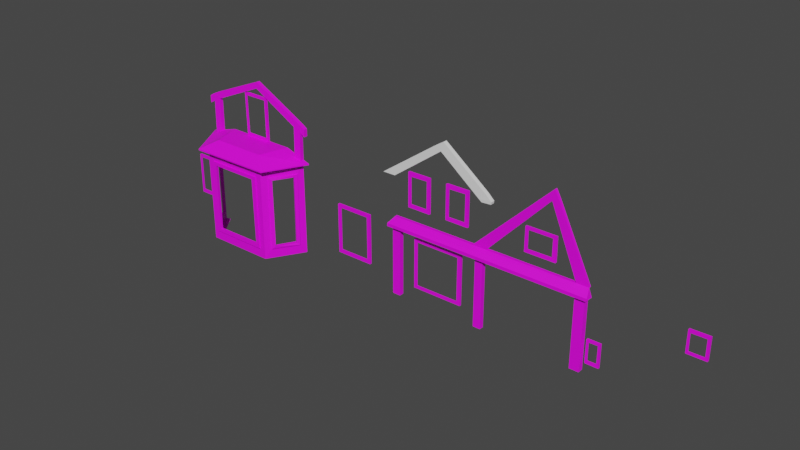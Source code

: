 # Source: Background1.blend  (saved by Blender 2.92.15; exported with 4.5.12 LTS)
import bpy
from mathutils import Matrix  # noqa: F401  (used for matrix-valued properties, if any)

bpy.ops.wm.read_factory_settings(use_empty=True)
scene = bpy.context.scene
scene.name = 'Scene'

# ---- collections
col_collection = bpy.data.collections.new('Collection'); scene.collection.children.link(col_collection)

# ---- images (referenced by path relative to the original .blend; pixels are not part of the script)
import os
ASSET_DIR = os.environ.get("B2B_ASSET_DIR", "")  # directory of the original .blend (textures are referenced by path, not embedded)
HERE = os.path.dirname(os.path.abspath(__file__))  # packed textures are extracted next to this script under _unpacked/

def load_image(name, relpath, width, height, colorspace="sRGB"):
    """Load a texture the original file referenced (path relative to the .blend, or extracted next to this script)."""
    p = next((c for c in (os.path.join(HERE, relpath), os.path.join(ASSET_DIR, relpath)) if relpath and os.path.exists(c)), "")
    if p:
        img = bpy.data.images.load(p, check_existing=True)
        img.name = name
    else:  # same state as the original file: an image datablock whose file is absent (Cycles renders it pink)
        img = bpy.data.images.new(name, width, height)
        img.source = "FILE"
        img.filepath = "//" + (relpath or name)
    img.colorspace_settings.name = colorspace
    return img
img_uv_tilepiece1_d_png_004 = load_image('Uv_TilePiece1_D.png.004', 'Uv_TilePiece1_D.png', 1024, 1024, 'sRGB')
img_uv_window_d_png = load_image('Uv_Window_D.png', 'Uv_Window_D.png', 1024, 1024, 'sRGB')
img_uv_tilepiece2_d_png = load_image('Uv_TilePiece2_D.png', 'Uv_TilePiece2_D.png', 1024, 1024, 'sRGB')

# ---- materials (node trees are filled in below, after node groups)
mat_material_004 = bpy.data.materials.new('Material.004')
mat_material_004.use_transparent_shadow = False
mat_windows = bpy.data.materials.new('Windows')
mat_windows.use_transparent_shadow = False
mat_material = bpy.data.materials.new('Material')
mat_material.use_transparent_shadow = False

# ---- material node trees
mat_material_004.use_nodes = True; mat_material_004.node_tree.nodes.clear()
_N = mat_material_004.node_tree.nodes; _L = mat_material_004.node_tree.links
n0 = _N.new('ShaderNodeBsdfPrincipled'); n0.name = 'Principled BSDF'; n0.location = (10, 300)
n0.distribution = 'GGX'
n0.subsurface_method = 'BURLEY'
n0.inputs[3].default_value = 1.45
n0.inputs[27].default_value = (0.0, 0.0, 0.0, 1.0)
n0.inputs[28].default_value = 1.0
n1 = _N.new('ShaderNodeOutputMaterial'); n1.name = 'Material Output'; n1.location = (300, 300)
n2 = _N.new('ShaderNodeTexImage'); n2.name = 'Image Texture'; n2.location = (-385, 266)
n2.image = img_uv_tilepiece1_d_png_004
n2.interpolation = 'Smart'
_L.new(n0.outputs[0], n1.inputs[0])
_L.new(n2.outputs[0], n0.inputs[0])
n1.is_active_output = True
mat_windows.use_nodes = True; mat_windows.node_tree.nodes.clear()
_N = mat_windows.node_tree.nodes; _L = mat_windows.node_tree.links
n0 = _N.new('ShaderNodeBsdfPrincipled'); n0.name = 'Principled BSDF'; n0.location = (49, 300)
n0.distribution = 'GGX'
n0.subsurface_method = 'BURLEY'
n0.inputs[3].default_value = 1.45
n0.inputs[27].default_value = (0.0, 0.0, 0.0, 1.0)
n0.inputs[28].default_value = 1.0
n1 = _N.new('ShaderNodeOutputMaterial'); n1.name = 'Material Output'; n1.location = (339, 300)
n2 = _N.new('ShaderNodeTexImage'); n2.name = 'Image Texture'; n2.location = (-287, 229)
n2.image = img_uv_window_d_png
_L.new(n0.outputs[0], n1.inputs[0])
_L.new(n2.outputs[0], n0.inputs[0])
n1.is_active_output = True
mat_material.use_nodes = True; mat_material.node_tree.nodes.clear()
_N = mat_material.node_tree.nodes; _L = mat_material.node_tree.links
n0 = _N.new('ShaderNodeBsdfPrincipled'); n0.name = 'Principled BSDF'; n0.location = (10, 300)
n0.distribution = 'GGX'
n0.subsurface_method = 'BURLEY'
n0.inputs[3].default_value = 1.45
n0.inputs[27].default_value = (0.0, 0.0, 0.0, 1.0)
n0.inputs[28].default_value = 1.0
n1 = _N.new('ShaderNodeOutputMaterial'); n1.name = 'Material Output'; n1.location = (300, 300)
n2 = _N.new('ShaderNodeTexImage'); n2.name = 'Image Texture'; n2.location = (-373, 241)
n2.image = img_uv_tilepiece2_d_png
_L.new(n0.outputs[0], n1.inputs[0])
_L.new(n2.outputs[0], n0.inputs[0])
n1.is_active_output = True

# ---- world
world_world = bpy.data.worlds.new('World'); scene.world = world_world
world_world.use_nodes = True; world_world.node_tree.nodes.clear()
_N = world_world.node_tree.nodes; _L = world_world.node_tree.links
n0 = _N.new('ShaderNodeOutputWorld'); n0.name = 'World Output'; n0.location = (300, 300)
n1 = _N.new('ShaderNodeBackground'); n1.name = 'Background'; n1.location = (10, 300)
n1.inputs[0].default_value = (0.05088, 0.05088, 0.05088, 1.0)
_L.new(n1.outputs[0], n0.inputs[0])
n0.is_active_output = True
world_world.color = (0.05088, 0.05088, 0.05088)
world_world.use_sun_shadow = False
world_world.sun_shadow_jitter_overblur = 0.0

# ---- meshes
me_cube_001 = bpy.data.meshes.new('Cube.001')
me_cube_001.from_pydata([(1.0, -1.0, -1.0), (1.0, -1.0, 1.0), (0.8653, 0.3855, -0.9987), (1.393, 10.49, -0.9613), (1.603, 10.81, -1.001), (1.597, 10.81, 0.9988), (1.518, 8.937, 0.7854), (1.516, 8.88, -0.7932), (1.111, 0.9332, -0.7888), (1.113, 1.073, 0.7887), (1.122, 2.232, 0.7334), (1.125, 2.232, -0.7303), (1.402, 8.286, -0.738), (1.416, 8.326, 0.7334), (1.543, 8.743, 0.7858), (1.136, 0.8789, 0.7892), (1.541, 8.685, -0.7927), (1.134, 0.7387, -0.7883), (1.195, 1.694, 0.7314), (1.198, 1.694, -0.7324), (1.479, 7.748, -0.74), (1.493, 7.787, 0.7314), (-1.0, -1.0, -1.0), (-1.0, -1.0, 1.0), (-0.8653, 0.3855, -0.9987), (-1.469, 10.49, -0.9613), (-1.678, 10.81, -1.001), (-1.672, 10.81, 0.9988), (-1.566, 8.937, 0.7854), (-1.571, 8.88, -0.7932), (-1.111, 0.9332, -0.7888), (-1.113, 1.073, 0.7887), (-1.122, 2.232, 0.7334), (-1.125, 2.232, -0.7303), (-1.448, 8.286, -0.738), (-1.455, 8.326, 0.7334), (-1.59, 8.743, 0.7858), (-1.136, 0.8789, 0.7892), (-1.594, 8.685, -0.7927), (-1.134, 0.7387, -0.7883), (-1.195, 1.694, 0.7314), (-1.198, 1.694, -0.7324), (-1.521, 7.748, -0.74), (-1.528, 7.787, 0.7314), (-0.8287, -1.0, -0.7936), (0.8201, -1.0, -0.7936), (0.8157, -1.0, 0.7963), (-0.8201, -1.0, 0.7963), (-0.7159, -0.5498, -0.7228), (0.7116, -0.5498, -0.7132), (0.6899, -0.5498, 0.7222), (-0.7072, -0.5498, 0.7222), (-0.8287, -1.0, -0.7936), (0.8201, -1.0, -0.7936), (0.8157, -1.0, 0.7963), (-0.8201, -1.0, 0.7963), (0.8157, -1.4, 0.7963), (0.8201, -1.4, -0.7936), (-0.8201, -1.4, 0.7963), (0.6899, -1.4, 0.7222), (-0.7072, -1.4, 0.7222), (-0.8287, -1.4, -0.7936), (0.7116, -1.4, -0.7132), (-0.7159, -1.4, -0.7228), (-0.7955, 1.391, 1.002), (-1.192, -3.199, 1.002), (-0.7955, 1.391, 1.207), (-1.192, -3.199, 1.028), (0.7732, 1.249, 1.002), (1.202, -2.935, 1.002), (0.7732, 1.249, 1.207), (1.202, -2.935, 1.028), (-1.046, 10.98, 1.207), (-1.046, 10.98, 1.002), (1.014, 10.98, 1.207), (1.014, 10.98, 1.002), (1.804, 10.82, 1.022), (1.804, 10.82, 0.9966), (-1.895, 11.04, 0.9998), (-1.895, 11.04, 1.025)], [], [(6, 5, 1, 9), (22, 44, 47, 23), (0, 2, 3, 4), (5, 6, 7, 4), (7, 6, 14, 16), (9, 1, 0, 8), (4, 7, 8, 0), (15, 17, 19, 18), (10, 13, 21, 18), (9, 8, 17, 15), (11, 10, 18, 19), (21, 20, 16, 14), (14, 15, 18, 21), (16, 20, 19, 17), (12, 11, 19, 20), (8, 7, 16, 17), (13, 12, 20, 21), (6, 9, 15, 14), (23, 47, 46, 1), (28, 31, 23, 27), (0, 45, 44, 22), (22, 26, 25, 24), (27, 26, 29, 28), (29, 38, 36, 28), (31, 30, 22, 23), (26, 22, 30, 29), (37, 40, 41, 39), (32, 40, 43, 35), (31, 37, 39, 30), (33, 41, 40, 32), (43, 36, 38, 42), (36, 43, 40, 37), (38, 39, 41, 42), (34, 42, 41, 33), (30, 39, 38, 29), (35, 43, 42, 34), (28, 36, 37, 31), (2, 0, 22, 24), (1, 46, 45, 0), (56, 58, 60, 59), (55, 52, 61, 58), (53, 54, 56, 57), (54, 55, 58, 56), (52, 53, 57, 61), (62, 63, 61, 57), (57, 56, 59, 62), (61, 63, 60, 58), (51, 50, 59, 60), (50, 49, 62, 59), (48, 51, 60, 63), (49, 48, 63, 62), (65, 67, 79, 78), (66, 67, 71, 70), (69, 68, 75, 77), (68, 69, 65, 64), (71, 67, 65, 69), (68, 64, 73, 75), (66, 70, 74, 72), (71, 69, 77, 76), (70, 71, 76, 74), (67, 66, 72, 79), (64, 65, 78, 73)])
_uv = me_cube_001.uv_layers.new(name='UVMap')
_uv.uv.foreach_set('vector', [0.2968, 0.4707, 0.3039, 0.4776, 0.2228, 0.4786, 0.2303, 0.471, 0.2095, 0.3678, 0.1992, 0.375, 0.1097, 0.3751, 0.1008, 0.3673, 0.1033, 0.2791, 0.1018, 0.2343, 0.009096, 0.2355, 0.008405, 0.2783, 0.3039, 0.4776, 0.2968, 0.4707, 0.2952, 0.3021, 0.3027, 0.2944, 0.5691, 0.6736, 0.8023, 0.6748, 0.7791, 0.6975, 0.5947, 0.6971, 0.2303, 0.471, 0.2228, 0.4786, 0.2213, 0.2952, 0.229, 0.3025, 0.3027, 0.2944, 0.2952, 0.3021, 0.229, 0.3025, 0.2213, 0.2952, 0.7792, 0.9768, 0.5937, 0.9764, 0.6389, 0.9295, 0.7323, 0.9294, 0.7092, 0.9065, 0.7093, 0.7683, 0.7314, 0.7452, 0.7323, 0.9294, 0.8022, 0.9998, 0.5707, 0.9999, 0.5937, 0.9764, 0.7792, 0.9768, 0.663, 0.9067, 0.7092, 0.9065, 0.7323, 0.9294, 0.6389, 0.9295, 0.7314, 0.7452, 0.6393, 0.7441, 0.5947, 0.6971, 0.7791, 0.6975, 0.7791, 0.6975, 0.7792, 0.9768, 0.7323, 0.9294, 0.7314, 0.7452, 0.5947, 0.6971, 0.6393, 0.7441, 0.6389, 0.9295, 0.5937, 0.9764, 0.6627, 0.7682, 0.663, 0.9067, 0.6389, 0.9295, 0.6393, 0.7441, 0.5707, 0.9999, 0.5691, 0.6736, 0.5947, 0.6971, 0.5937, 0.9764, 0.7093, 0.7683, 0.6627, 0.7682, 0.6393, 0.7441, 0.7314, 0.7452, 0.8023, 0.6748, 0.8022, 0.9998, 0.7792, 0.9768, 0.7791, 0.6975, 0.1008, 0.3673, 0.1097, 0.3751, 0.1094, 0.4688, 0.1006, 0.476, 0.01852, 0.4701, 0.07925, 0.4697, 0.08761, 0.4793, 0.009989, 0.4799, 0.2089, 0.4762, 0.2005, 0.4693, 0.1992, 0.375, 0.2095, 0.3678, 0.1962, 0.2792, 0.3035, 0.2791, 0.303, 0.2345, 0.1961, 0.2348, 0.009989, 0.4799, 0.009202, 0.2945, 0.01756, 0.3034, 0.01852, 0.4701, 0.001349, 0.9982, 0.01989, 0.9793, 0.2075, 0.9805, 0.2265, 0.9989, 0.07925, 0.4697, 0.07918, 0.3045, 0.08583, 0.2941, 0.08761, 0.4793, 0.009202, 0.2945, 0.08583, 0.2941, 0.07918, 0.3045, 0.01756, 0.3034, 0.2078, 0.6977, 0.1708, 0.7348, 0.05779, 0.736, 0.01954, 0.6958, 0.1515, 0.7541, 0.1708, 0.7348, 0.1701, 0.9432, 0.1523, 0.9242, 0.2271, 0.6777, 0.2078, 0.6977, 0.01954, 0.6958, 0.002133, 0.6777, 0.07554, 0.7542, 0.05779, 0.736, 0.1708, 0.7348, 0.1515, 0.7541, 0.1701, 0.9432, 0.2075, 0.9805, 0.01989, 0.9793, 0.0571, 0.9423, 0.2075, 0.9805, 0.1701, 0.9432, 0.1708, 0.7348, 0.2078, 0.6977, 0.01989, 0.9793, 0.01954, 0.6958, 0.05779, 0.736, 0.0571, 0.9423, 0.07692, 0.9227, 0.0571, 0.9423, 0.05779, 0.736, 0.07554, 0.7542, 0.002133, 0.6777, 0.01954, 0.6958, 0.01989, 0.9793, 0.001349, 0.9982, 0.1523, 0.9242, 0.1701, 0.9432, 0.0571, 0.9423, 0.07692, 0.9227, 0.2265, 0.9989, 0.2075, 0.9805, 0.2078, 0.6977, 0.2271, 0.6777, 0.1018, 0.2343, 0.1033, 0.2791, 0.1962, 0.2792, 0.1961, 0.2348, 0.1006, 0.476, 0.1094, 0.4688, 0.2005, 0.4693, 0.2089, 0.4762, 0.278, 0.979, 0.2804, 0.7379, 0.3005, 0.7577, 0.3006, 0.9557, 0.2583, 0.7157, 0.5403, 0.716, 0.5164, 0.7389, 0.2804, 0.7379, 0.5403, 0.9999, 0.258, 0.9989, 0.278, 0.979, 0.5174, 0.9746, 0.258, 0.9989, 0.2583, 0.7157, 0.2804, 0.7379, 0.278, 0.979, 0.5403, 0.716, 0.5403, 0.9999, 0.5174, 0.9746, 0.5164, 0.7389, 0.4943, 0.9565, 0.4949, 0.7603, 0.5164, 0.7389, 0.5174, 0.9746, 0.5174, 0.9746, 0.278, 0.979, 0.3006, 0.9557, 0.4943, 0.9565, 0.5164, 0.7389, 0.4949, 0.7603, 0.3005, 0.7577, 0.2804, 0.7379, 0.3439, 0.8025, 0.3442, 0.9105, 0.3006, 0.9557, 0.3005, 0.7577, 0.3442, 0.9105, 0.4523, 0.9112, 0.4943, 0.9565, 0.3006, 0.9557, 0.4529, 0.8034, 0.3439, 0.8025, 0.3005, 0.7577, 0.4949, 0.7603, 0.4523, 0.9112, 0.4529, 0.8034, 0.4949, 0.7603, 0.4943, 0.9565, 0.1875, 0.5001, 0.1724, 0.5, 0.1724, 0.4928, 0.1877, 0.4928, 0.4436, 0.5847, 0.4445, 0.6897, 0.3115, 0.6901, 0.3123, 0.5874, 0.2176, 0.5297, 0.218, 0.4996, 0.2332, 0.4921, 0.233, 0.545, 0.218, 0.4996, 0.2176, 0.5297, 0.1875, 0.5001, 0.2029, 0.5001, 0.1726, 0.5301, 0.1724, 0.5, 0.1875, 0.5001, 0.2176, 0.5297, 0.218, 0.4996, 0.2029, 0.5001, 0.203, 0.4927, 0.2332, 0.4921, 0.4436, 0.5847, 0.3123, 0.5874, 0.3123, 0.4877, 0.4494, 0.4904, 0.1726, 0.5301, 0.2176, 0.5297, 0.233, 0.545, 0.1725, 0.5453, 0.3123, 0.5874, 0.3115, 0.6901, 0.2152, 0.581, 0.3123, 0.4877, 0.4445, 0.6897, 0.4436, 0.5847, 0.4494, 0.4904, 0.5448, 0.5899, 0.2029, 0.5001, 0.1875, 0.5001, 0.1877, 0.4928, 0.203, 0.4927])
me_cube_001.materials.append(mat_material_004)
me_cube_001.use_remesh_fix_poles = True
me_cube_001.use_remesh_preserve_attributes = False
me_cube_001.use_mirror_vertex_groups = False
me_cube_001.update()
me_cube_005 = bpy.data.meshes.new('Cube.005')
me_cube_005.from_pydata([(-0.5122, -0.5022, -0.5248), (-0.3711, -0.4165, 0.5148), (-0.5002, 0.4963, -0.4705), (-0.3726, 0.435, 0.4775), (0.498, -0.5002, -0.5255), (0.3504, -0.4185, 0.4824), (0.4998, 0.4961, -0.4703), (0.3434, 0.4352, 0.4392), (-0.5122, -0.5022, 0.4752), (-0.5002, 0.4963, 0.5295), (0.4998, 0.4961, 0.5297), (0.498, -0.5002, 0.4745), (-0.3711, -0.4165, 0.0988), (-0.3726, 0.435, 0.0615), (0.3434, 0.4352, 0.02324), (0.3504, -0.4185, 0.06642)], [], [(0, 8, 9, 2), (2, 9, 10, 6), (6, 10, 11, 4), (4, 11, 8, 0), (5, 7, 14, 15), (1, 3, 9, 8), (3, 7, 10, 9), (7, 5, 11, 10), (5, 1, 8, 11), (3, 1, 12, 13), (1, 5, 15, 12), (7, 3, 13, 14)])
_uv = me_cube_005.uv_layers.new(name='UVMap')
_uv.uv.foreach_set('vector', [0.02874, 0.9879, 0.06551, 0.9503, 0.9346, 0.9517, 0.9712, 0.9873, 0.9712, 0.9873, 0.9346, 0.9517, 0.9351, 0.0489, 0.9717, 0.01274, 0.9717, 0.01274, 0.9351, 0.0489, 0.06549, 0.04936, 0.02883, 0.01313, 0.02883, 0.01313, 0.06549, 0.04936, 0.06551, 0.9503, 0.02874, 0.9879, 0.145, 0.8709, 0.1446, 0.13, 0.1807, 0.166, 0.1809, 0.8358, 0.8565, 0.1289, 0.1446, 0.13, 0.06549, 0.04936, 0.9351, 0.0489, 0.1446, 0.13, 0.145, 0.8709, 0.06551, 0.9503, 0.06549, 0.04936, 0.145, 0.8709, 0.8566, 0.8742, 0.9346, 0.9517, 0.06551, 0.9503, 0.8566, 0.8742, 0.8565, 0.1289, 0.9351, 0.0489, 0.9346, 0.9517, 0.8565, 0.1289, 0.8566, 0.8742, 0.8198, 0.8366, 0.8193, 0.1646, 0.8566, 0.8742, 0.145, 0.8709, 0.1809, 0.8358, 0.8198, 0.8366, 0.1446, 0.13, 0.8565, 0.1289, 0.8193, 0.1646, 0.1807, 0.166])
me_cube_005.materials.append(mat_windows)
me_cube_005.use_remesh_fix_poles = True
me_cube_005.use_remesh_preserve_attributes = False
me_cube_005.use_mirror_vertex_groups = False
me_cube_005.update()
me_cube_006 = bpy.data.meshes.new('Cube.006')
me_cube_006.from_pydata([(-1.121, -0.5408, -0.5248), (-0.9793, -0.4551, 0.5148), (-1.155, 0.5075, -0.4705), (-1.027, 0.4463, 0.4775), (0.5945, -0.5403, -0.5255), (0.4469, -0.4586, 0.4824), (0.5837, 0.5058, -0.4703), (0.4273, 0.4448, 0.4392), (-1.121, -0.5408, 0.4752), (-1.155, 0.5075, 0.5295), (0.5837, 0.5058, 0.5297), (0.5945, -0.5403, 0.4745), (-0.9793, -0.4551, 0.0988), (-1.027, 0.4463, 0.0615), (0.4273, 0.4448, 0.02324), (0.4469, -0.4586, 0.06642)], [], [(0, 8, 9, 2), (2, 9, 10, 6), (6, 10, 11, 4), (4, 11, 8, 0), (5, 7, 14, 15), (1, 3, 9, 8), (3, 7, 10, 9), (7, 5, 11, 10), (5, 1, 8, 11), (3, 1, 12, 13), (1, 5, 15, 12), (7, 3, 13, 14)])
_uv = me_cube_006.uv_layers.new(name='UVMap')
_uv.uv.foreach_set('vector', [0.574, 0.3337, 0.5937, 0.3149, 0.7777, 0.3148, 0.7943, 0.335, 0.7943, 0.335, 0.7777, 0.3148, 0.7768, 0.02501, 0.7982, 0.005424, 0.7982, 0.005424, 0.7768, 0.02501, 0.5944, 0.02533, 0.5745, 0.005477, 0.5745, 0.005477, 0.5944, 0.02533, 0.5937, 0.3149, 0.574, 0.3337, 0.6207, 0.2887, 0.62, 0.0516, 0.6336, 0.06483, 0.6331, 0.2753, 0.751, 0.05194, 0.62, 0.0516, 0.5944, 0.02533, 0.7768, 0.02501, 0.62, 0.0516, 0.6207, 0.2887, 0.5937, 0.3149, 0.5944, 0.02533, 0.6207, 0.2887, 0.7519, 0.2882, 0.7777, 0.3148, 0.5937, 0.3149, 0.7519, 0.2882, 0.751, 0.05194, 0.7768, 0.02501, 0.7777, 0.3148, 0.751, 0.05194, 0.7519, 0.2882, 0.7386, 0.2753, 0.7385, 0.06404, 0.7519, 0.2882, 0.6207, 0.2887, 0.6331, 0.2753, 0.7386, 0.2753, 0.62, 0.0516, 0.751, 0.05194, 0.7385, 0.06404, 0.6336, 0.06483])
me_cube_006.materials.append(mat_material_004)
me_cube_006.use_remesh_fix_poles = True
me_cube_006.use_remesh_preserve_attributes = False
me_cube_006.use_mirror_vertex_groups = False
me_cube_006.update()
me_cube_007 = bpy.data.meshes.new('Cube.007')
me_cube_007.from_pydata([(-1.424, -0.615, -0.5248), (-1.204, -0.5276, 0.5148), (-1.419, 0.5716, -0.4705), (-1.212, 0.4986, 0.4775), (0.938, -0.6146, -0.5255), (0.7343, -0.5227, 0.4824), (0.9361, 0.5766, -0.4703), (0.7279, 0.4971, 0.4392), (-1.424, -0.615, 0.4752), (-1.419, 0.5716, 0.5295), (0.9361, 0.5766, 0.5297), (0.938, -0.6146, 0.4745), (-1.204, -0.5276, 0.0988), (-1.212, 0.4986, 0.0615), (0.7279, 0.4971, 0.02324), (0.7343, -0.5227, 0.06642)], [], [(0, 8, 9, 2), (2, 9, 10, 6), (6, 10, 11, 4), (4, 11, 8, 0), (5, 7, 14, 15), (1, 3, 9, 8), (3, 7, 10, 9), (7, 5, 11, 10), (5, 1, 8, 11), (3, 1, 12, 13), (1, 5, 15, 12), (7, 3, 13, 14)])
_uv = me_cube_007.uv_layers.new(name='UVMap')
_uv.uv.foreach_set('vector', [0.9713, 0.9875, 0.9347, 0.9519, 0.9355, 0.04874, 0.9716, 0.0127, 0.9716, 0.0127, 0.9355, 0.04874, 0.06967, 0.05076, 0.02878, 0.01315, 0.02878, 0.01315, 0.06967, 0.05076, 0.07407, 0.9479, 0.02881, 0.9879, 0.02881, 0.9879, 0.07407, 0.9479, 0.9347, 0.9519, 0.9713, 0.9875, 0.1449, 0.871, 0.1446, 0.1299, 0.1806, 0.166, 0.1807, 0.8355, 0.8563, 0.8741, 0.8562, 0.1285, 0.9355, 0.04874, 0.9347, 0.9519, 0.8562, 0.1285, 0.1446, 0.1299, 0.06967, 0.05076, 0.9355, 0.04874, 0.1446, 0.1299, 0.1449, 0.871, 0.07407, 0.9479, 0.06967, 0.05076, 0.1449, 0.871, 0.8563, 0.8741, 0.9347, 0.9519, 0.07407, 0.9479, 0.8562, 0.1285, 0.8563, 0.8741, 0.8198, 0.8368, 0.8195, 0.1644, 0.8563, 0.8741, 0.1449, 0.871, 0.1807, 0.8355, 0.8198, 0.8368, 0.1446, 0.1299, 0.8562, 0.1285, 0.8195, 0.1644, 0.1806, 0.166])
me_cube_007.materials.append(mat_windows)
me_cube_007.use_remesh_fix_poles = True
me_cube_007.use_remesh_preserve_attributes = False
me_cube_007.use_mirror_vertex_groups = False
me_cube_007.update()
me_cube_008 = bpy.data.meshes.new('Cube.008')
me_cube_008.from_pydata([(-1.74, -0.615, -0.5248), (-1.534, -0.5449, 0.5148), (-1.734, 0.5524, -0.4705), (-1.542, 0.4852, 0.4775), (1.399, -0.6146, -0.5255), (1.175, -0.54, 0.4824), (1.412, 0.5517, -0.4703), (1.168, 0.4837, 0.4392), (-1.74, -0.615, 0.4752), (-1.734, 0.5524, 0.5295), (1.412, 0.5517, 0.5297), (1.399, -0.6146, 0.4745), (-1.534, -0.5449, 0.0988), (-1.542, 0.4852, 0.0615), (1.168, 0.4837, 0.02324), (1.175, -0.54, 0.06642)], [], [(0, 8, 9, 2), (2, 9, 10, 6), (6, 10, 11, 4), (4, 11, 8, 0), (5, 7, 14, 15), (1, 3, 9, 8), (3, 7, 10, 9), (7, 5, 11, 10), (5, 1, 8, 11), (3, 1, 12, 13), (1, 5, 15, 12), (7, 3, 13, 14)])
_uv = me_cube_008.uv_layers.new(name='UVMap')
_uv.uv.foreach_set('vector', [0.9711, 0.9873, 0.9342, 0.9516, 0.9353, 0.04917, 0.9716, 0.0127, 0.9716, 0.0127, 0.9353, 0.04917, 0.06621, 0.04976, 0.02897, 0.01323, 0.02897, 0.01323, 0.06621, 0.04976, 0.06592, 0.9498, 0.0289, 0.9878, 0.0289, 0.9878, 0.06592, 0.9498, 0.9342, 0.9516, 0.9711, 0.9873, 0.1451, 0.871, 0.1454, 0.1303, 0.1806, 0.166, 0.1801, 0.8368, 0.8562, 0.8733, 0.8559, 0.1293, 0.9353, 0.04917, 0.9342, 0.9516, 0.8559, 0.1293, 0.1454, 0.1303, 0.06621, 0.04976, 0.9353, 0.04917, 0.1454, 0.1303, 0.1451, 0.871, 0.06592, 0.9498, 0.06621, 0.04976, 0.1451, 0.871, 0.8562, 0.8733, 0.9342, 0.9516, 0.06592, 0.9498, 0.8559, 0.1293, 0.8562, 0.8733, 0.8201, 0.8374, 0.8192, 0.1649, 0.8562, 0.8733, 0.1451, 0.871, 0.1801, 0.8368, 0.8201, 0.8374, 0.1454, 0.1303, 0.8559, 0.1293, 0.8192, 0.1649, 0.1806, 0.166])
me_cube_008.materials.append(mat_windows)
me_cube_008.use_remesh_fix_poles = True
me_cube_008.use_remesh_preserve_attributes = False
me_cube_008.use_mirror_vertex_groups = False
me_cube_008.update()
me_cube_009 = bpy.data.meshes.new('Cube.009')
me_cube_009.from_pydata([(-0.7169, -0.3862, 0.06767), (-0.5316, -0.3025, 1.099), (-0.7178, 0.4086, 0.2792), (-0.536, 0.3203, 1.235), (0.705, -0.3899, -0.1171), (0.5167, -0.3017, 0.8889), (0.705, 0.4106, 0.09179), (0.5171, 0.3252, 1.015), (-0.7169, -0.3862, 1.068), (-0.7178, 0.4086, 1.279), (0.705, 0.4106, 1.092), (0.705, -0.3899, 0.8829), (-0.5316, -0.3025, 0.6834), (-0.536, 0.3203, 0.819), (0.5171, 0.3252, 0.5987), (0.5167, -0.3017, 0.473)], [], [(0, 8, 9, 2), (2, 9, 10, 6), (6, 10, 11, 4), (4, 11, 8, 0), (5, 7, 14, 15), (1, 3, 9, 8), (3, 7, 10, 9), (7, 5, 11, 10), (5, 1, 8, 11), (3, 1, 12, 13), (1, 5, 15, 12), (7, 3, 13, 14)])
_uv = me_cube_009.uv_layers.new(name='UVMap')
_uv.uv.foreach_set('vector', [0.9712, 0.9874, 0.9344, 0.9517, 0.935, 0.04901, 0.9716, 0.01284, 0.9716, 0.01284, 0.935, 0.04901, 0.06597, 0.04978, 0.0288, 0.01317, 0.0288, 0.01317, 0.06597, 0.04978, 0.06592, 0.9497, 0.02877, 0.988, 0.02877, 0.988, 0.06592, 0.9497, 0.9344, 0.9517, 0.9712, 0.9874, 0.1449, 0.8709, 0.1449, 0.1298, 0.1804, 0.166, 0.1801, 0.8361, 0.8566, 0.874, 0.8564, 0.1289, 0.935, 0.04901, 0.9344, 0.9517, 0.8564, 0.1289, 0.1449, 0.1298, 0.06597, 0.04978, 0.935, 0.04901, 0.1449, 0.1298, 0.1449, 0.8709, 0.06592, 0.9497, 0.06597, 0.04978, 0.1449, 0.8709, 0.8566, 0.874, 0.9344, 0.9517, 0.06592, 0.9497, 0.8564, 0.1289, 0.8566, 0.874, 0.82, 0.8366, 0.8193, 0.1645, 0.8566, 0.874, 0.1449, 0.8709, 0.1801, 0.8361, 0.82, 0.8366, 0.1449, 0.1298, 0.8564, 0.1289, 0.8193, 0.1645, 0.1804, 0.166])
me_cube_009.materials.append(mat_windows)
me_cube_009.use_remesh_fix_poles = True
me_cube_009.use_remesh_preserve_attributes = False
me_cube_009.use_mirror_vertex_groups = False
me_cube_009.update()
me_cube_010 = bpy.data.meshes.new('Cube.010')
me_cube_010.from_pydata([(-0.7169, -0.3862, 0.06767), (-0.5316, -0.3025, 1.099), (-0.7178, 0.4086, 0.2792), (-0.536, 0.3203, 1.235), (0.705, -0.3899, -0.1171), (0.5167, -0.3017, 0.8889), (0.705, 0.4106, 0.09179), (0.5171, 0.3252, 1.015), (-0.7169, -0.3862, 1.068), (-0.7178, 0.4086, 1.279), (0.705, 0.4106, 1.092), (0.705, -0.3899, 0.8829), (-0.5316, -0.3025, 0.6834), (-0.536, 0.3203, 0.819), (0.5171, 0.3252, 0.5987), (0.5167, -0.3017, 0.473)], [], [(0, 8, 9, 2), (2, 9, 10, 6), (6, 10, 11, 4), (4, 11, 8, 0), (5, 7, 14, 15), (1, 3, 9, 8), (3, 7, 10, 9), (7, 5, 11, 10), (5, 1, 8, 11), (3, 1, 12, 13), (1, 5, 15, 12), (7, 3, 13, 14)])
_uv = me_cube_010.uv_layers.new(name='UVMap')
_uv.uv.foreach_set('vector', [0.9712, 0.9871, 0.9345, 0.9517, 0.9352, 0.04907, 0.9717, 0.01283, 0.9717, 0.01283, 0.9352, 0.04907, 0.06594, 0.04982, 0.02884, 0.01335, 0.02884, 0.01335, 0.06594, 0.04982, 0.06593, 0.9498, 0.02904, 0.988, 0.02904, 0.988, 0.06593, 0.9498, 0.9345, 0.9517, 0.9712, 0.9871, 0.1449, 0.8707, 0.1454, 0.1304, 0.1806, 0.1659, 0.1801, 0.8361, 0.8563, 0.8742, 0.8566, 0.1288, 0.9352, 0.04907, 0.9345, 0.9517, 0.8566, 0.1288, 0.1454, 0.1304, 0.06594, 0.04982, 0.9352, 0.04907, 0.1454, 0.1304, 0.1449, 0.8707, 0.06593, 0.9498, 0.06594, 0.04982, 0.1449, 0.8707, 0.8563, 0.8742, 0.9345, 0.9517, 0.06593, 0.9498, 0.8566, 0.1288, 0.8563, 0.8742, 0.8201, 0.8371, 0.8195, 0.1645, 0.8563, 0.8742, 0.1449, 0.8707, 0.1801, 0.8361, 0.8201, 0.8371, 0.1454, 0.1304, 0.8566, 0.1288, 0.8195, 0.1645, 0.1806, 0.1659])
me_cube_010.materials.append(mat_windows)
me_cube_010.use_remesh_fix_poles = True
me_cube_010.use_remesh_preserve_attributes = False
me_cube_010.use_mirror_vertex_groups = False
me_cube_010.update()
me_cube_011 = bpy.data.meshes.new('Cube.011')
me_cube_011.from_pydata([(-0.9862, -0.3849, 0.09512), (-0.801, -0.3064, 1.126), (-0.9739, 0.1688, 0.2542), (-0.8056, 0.1089, 1.217), (0.8531, -0.3873, -0.1315), (0.6346, -0.303, 0.8768), (0.8394, 0.1643, 0.02608), (0.6347, 0.106, 0.9564), (-0.9862, -0.3849, 1.095), (-0.9739, 0.1688, 1.254), (0.8394, 0.1643, 1.026), (0.8531, -0.3873, 0.8685), (-0.801, -0.3064, 0.7097), (-0.8056, 0.1089, 0.8015), (0.6347, 0.106, 0.5404), (0.6346, -0.303, 0.4608)], [], [(0, 8, 9, 2), (2, 9, 10, 6), (6, 10, 11, 4), (4, 11, 8, 0), (5, 7, 14, 15), (1, 3, 9, 8), (3, 7, 10, 9), (7, 5, 11, 10), (5, 1, 8, 11), (3, 1, 12, 13), (1, 5, 15, 12), (7, 3, 13, 14)])
_uv = me_cube_011.uv_layers.new(name='UVMap')
_uv.uv.foreach_set('vector', [0.9712, 0.9874, 0.9345, 0.9517, 0.9352, 0.04897, 0.9717, 0.01282, 0.9717, 0.01282, 0.9352, 0.04897, 0.06582, 0.04984, 0.02876, 0.01328, 0.02876, 0.01328, 0.06582, 0.04984, 0.06608, 0.9496, 0.0283, 0.9886, 0.0283, 0.9886, 0.06608, 0.9496, 0.9345, 0.9517, 0.9712, 0.9874, 0.1448, 0.8712, 0.1444, 0.1299, 0.1807, 0.166, 0.1802, 0.836, 0.8565, 0.8742, 0.8562, 0.129, 0.9352, 0.04897, 0.9345, 0.9517, 0.8562, 0.129, 0.1444, 0.1299, 0.06582, 0.04984, 0.9352, 0.04897, 0.1444, 0.1299, 0.1448, 0.8712, 0.06608, 0.9496, 0.06582, 0.04984, 0.1448, 0.8712, 0.8565, 0.8742, 0.9345, 0.9517, 0.06608, 0.9496, 0.8562, 0.129, 0.8565, 0.8742, 0.8199, 0.8365, 0.8193, 0.1645, 0.8565, 0.8742, 0.1448, 0.8712, 0.1802, 0.836, 0.8199, 0.8365, 0.1444, 0.1299, 0.8562, 0.129, 0.8193, 0.1645, 0.1807, 0.166])
me_cube_011.materials.append(mat_windows)
me_cube_011.use_remesh_fix_poles = True
me_cube_011.use_remesh_preserve_attributes = False
me_cube_011.use_mirror_vertex_groups = False
me_cube_011.update()
me_cube_012 = bpy.data.meshes.new('Cube.012')
me_cube_012.from_pydata([(-0.6334, -0.2884, 0.07995), (-0.5075, -0.2326, 1.112), (-0.6301, 0.2119, 0.2287), (-0.5151, 0.152, 1.197), (0.4798, -0.2908, -0.07337), (0.3412, -0.2314, 0.9215), (0.4839, 0.2154, 0.07278), (0.3325, 0.1526, 0.9967), (-0.6334, -0.2885, 1.08), (-0.6301, 0.2119, 1.229), (0.4839, 0.2154, 1.073), (0.4798, -0.2908, 0.9266), (-0.5075, -0.2326, 0.6957), (-0.5151, 0.152, 0.7813), (0.3325, 0.1526, 0.5808), (0.3412, -0.2314, 0.5055)], [], [(0, 8, 9, 2), (2, 9, 10, 6), (6, 10, 11, 4), (4, 11, 8, 0), (5, 7, 14, 15), (1, 3, 9, 8), (3, 7, 10, 9), (7, 5, 11, 10), (5, 1, 8, 11), (3, 1, 12, 13), (1, 5, 15, 12), (7, 3, 13, 14)])
_uv = me_cube_012.uv_layers.new(name='UVMap')
_uv.uv.foreach_set('vector', [0.02887, 0.01332, 0.06592, 0.04983, 0.066, 0.9498, 0.0289, 0.9877, 0.0289, 0.9877, 0.066, 0.9498, 0.9345, 0.9516, 0.9711, 0.9873, 0.9711, 0.9873, 0.9345, 0.9516, 0.935, 0.04923, 0.9714, 0.01294, 0.9714, 0.01294, 0.935, 0.04923, 0.06592, 0.04983, 0.02887, 0.01332, 0.8565, 0.1289, 0.8564, 0.8742, 0.8199, 0.8365, 0.8194, 0.1645, 0.1447, 0.1299, 0.1446, 0.8711, 0.066, 0.9498, 0.06592, 0.04983, 0.1446, 0.8711, 0.8564, 0.8742, 0.9345, 0.9516, 0.066, 0.9498, 0.8564, 0.8742, 0.8565, 0.1289, 0.935, 0.04923, 0.9345, 0.9516, 0.8565, 0.1289, 0.1447, 0.1299, 0.06592, 0.04983, 0.935, 0.04923, 0.1446, 0.8711, 0.1447, 0.1299, 0.1806, 0.166, 0.1802, 0.8359, 0.1447, 0.1299, 0.8565, 0.1289, 0.8194, 0.1645, 0.1806, 0.166, 0.8564, 0.8742, 0.1446, 0.8711, 0.1802, 0.8359, 0.8199, 0.8365])
me_cube_012.materials.append(mat_windows)
me_cube_012.use_remesh_fix_poles = True
me_cube_012.use_remesh_preserve_attributes = False
me_cube_012.use_mirror_vertex_groups = False
me_cube_012.update()
me_cube_013 = bpy.data.meshes.new('Cube.013')
me_cube_013.from_pydata([(-0.4205, -0.3333, 0.04896), (-0.2818, -0.262, 1.083), (-0.4086, 0.2037, 0.2046), (-0.285, 0.1519, 1.174), (0.3775, -0.3365, -0.07272), (0.2454, -0.26, 0.9251), (0.3773, 0.204, 0.08111), (0.2452, 0.1518, 1.005), (-0.4205, -0.3334, 1.049), (-0.4086, 0.2037, 1.205), (0.3773, 0.204, 1.081), (0.3775, -0.3365, 0.9273), (-0.2818, -0.262, 0.6667), (-0.285, 0.1519, 0.7581), (0.2452, 0.1518, 0.5894), (0.2454, -0.26, 0.5092)], [], [(0, 8, 9, 2), (2, 9, 10, 6), (6, 10, 11, 4), (4, 11, 8, 0), (5, 7, 14, 15), (1, 3, 9, 8), (3, 7, 10, 9), (7, 5, 11, 10), (5, 1, 8, 11), (3, 1, 12, 13), (1, 5, 15, 12), (7, 3, 13, 14)])
_uv = me_cube_013.uv_layers.new(name='UVMap')
_uv.uv.foreach_set('vector', [0.02883, 0.01317, 0.06583, 0.04983, 0.06585, 0.9497, 0.02868, 0.988, 0.02868, 0.988, 0.06585, 0.9497, 0.9344, 0.9517, 0.9712, 0.9872, 0.9712, 0.9872, 0.9344, 0.9517, 0.935, 0.04943, 0.9717, 0.01276, 0.9717, 0.01276, 0.935, 0.04943, 0.06583, 0.04983, 0.02883, 0.01317, 0.8565, 0.1289, 0.8565, 0.8741, 0.8198, 0.8364, 0.8194, 0.1645, 0.1445, 0.13, 0.1447, 0.8714, 0.06585, 0.9497, 0.06583, 0.04983, 0.1447, 0.8714, 0.8565, 0.8741, 0.9344, 0.9517, 0.06585, 0.9497, 0.8565, 0.8741, 0.8565, 0.1289, 0.935, 0.04943, 0.9344, 0.9517, 0.8565, 0.1289, 0.1445, 0.13, 0.06583, 0.04983, 0.935, 0.04943, 0.1447, 0.8714, 0.1445, 0.13, 0.1806, 0.166, 0.1802, 0.836, 0.1445, 0.13, 0.8565, 0.1289, 0.8194, 0.1645, 0.1806, 0.166, 0.8565, 0.8741, 0.1447, 0.8714, 0.1802, 0.836, 0.8198, 0.8364])
me_cube_013.materials.append(mat_windows)
me_cube_013.use_remesh_fix_poles = True
me_cube_013.use_remesh_preserve_attributes = False
me_cube_013.use_mirror_vertex_groups = False
me_cube_013.update()
me_cube_014 = bpy.data.meshes.new('Cube.014')
me_cube_014.from_pydata([(-0.5, -0.5, -0.5), (-0.5, -0.5, 0.5), (-0.4818, 0.4051, -0.254), (-0.4986, -0.164, 0.5), (0.5, -0.5, -0.5), (0.4985, -0.5, 0.5), (0.4915, 0.5119, -0.2541), (0.5032, -0.164, 0.5), (0.4847, -0.494, 0.5), (0.4848, -0.4879, -0.5), (0.439, -0.5, 0.5), (0.4393, -0.4946, -0.4939), (-0.005288, -0.4972, -0.4968), (0.4847, -0.493, 0.09388), (0.439, -0.4991, 0.09388), (0.4856, -8.181, 0.07612), (0.4399, -8.187, 0.07612), (0.4397, -8.188, -0.5057), (0.4852, -8.182, -0.5118), (0.4394, -8.193, 0.08207), (0.4851, -8.187, 0.08207), (-0.005233, -0.5, 0.5), (-0.04269, -0.5, 0.5), (-0.04254, -0.4974, -0.497), (-0.04261, -0.4987, -0.0004263), (-0.00526, -0.4986, -0.0004587), (-0.04247, -8.161, -0.518), (-0.005223, -8.161, -0.5178), (-0.005195, -8.163, -0.02144), (-0.04255, -8.163, -0.0214), (-0.4849, -0.4999, -0.4999), (-0.4851, -0.5, 0.5), (-0.445, -0.5, 0.5), (-0.4453, -0.4997, -0.4996), (-0.4451, -0.4998, 0.01158), (-0.485, -0.5, 0.01164), (-0.4848, -8.174, -0.5014), (-0.4452, -8.173, -0.5012), (-0.4451, -8.173, 0.01004), (-0.4849, -8.174, 0.0101), (-0.4844, 0.4164, -0.56), (0.4906, 0.517, -0.5601), (0.003771, 0.469, -0.56), (0.00315, 0.4574, -0.254), (-0.06481, 0.462, -0.56), (-0.06539, 0.4504, -0.254), (0.3361, 7.801, -0.128), (0.3368, 7.812, -0.434), (0.3131, 8.806, -0.434), (0.3125, 8.794, -0.128), (0.3041, 7.642, -0.4494), (0.3034, 7.628, -0.1435), (0.4326, 0.5065, -0.259), (0.4315, 0.5059, -0.5612), (0.4886, 0.6482, -0.2517)], [(15, 16)], [(0, 1, 3, 2), (2, 3, 7, 6, 52, 43, 45), (6, 7, 5, 4), (4, 5, 8, 9), (7, 3, 1, 31, 32, 22, 21, 10, 8, 5), (10, 14, 13, 8), (11, 10, 21, 25, 12), (13, 9, 18, 20), (11, 14, 19, 17), (14, 13, 20, 19), (12, 25, 28, 27), (23, 24, 22, 32, 34, 33), (24, 25, 21, 22), (24, 23, 26, 29), (25, 24, 29, 28), (30, 35, 31, 1, 0), (35, 30, 36, 39), (35, 34, 32, 31), (34, 35, 39, 38), (33, 34, 38, 37), (2, 45, 44, 40), (42, 43, 52, 53), (44, 45, 49, 48), (48, 49, 46, 47), (45, 43, 51, 46, 49), (43, 42, 50, 51), (51, 50, 53, 52), (47, 46, 54, 6, 41), (46, 51, 52, 54), (54, 52, 6)])
_uv = me_cube_014.uv_layers.new(name='UVMap')
_uv.uv.foreach_set('vector', [0.1691, 0.4336, 0.1676, 0.5609, 0.05498, 0.5608, 0.05551, 0.4366, 0.09696, 0.6251, 0.045, 0.5807, 0.7736, 0.5821, 0.7771, 0.6278, 0.6599, 0.626, 0.4128, 0.6239, 0.3113, 0.6238, 0.7771, 0.6278, 0.7736, 0.5821, 0.8809, 0.5612, 0.9176, 0.6228, 0.9176, 0.6228, 0.8809, 0.5612, 0.8809, 0.5612, 0.9536, 0.5611, 0.7736, 0.5821, 0.045, 0.5807, 0.02083, 0.5619, 0.05498, 0.5608, 0.1676, 0.5609, 0.2701, 0.5613, 0.3779, 0.561, 0.5584, 0.5611, 0.6664, 0.5606, 0.8809, 0.5612, 0.7559, 0.5608, 0.7736, 0.4354, 0.8843, 0.4384, 0.8809, 0.5612, 0.7355, 0.4327, 0.7559, 0.5608, 0.6664, 0.5606, 0.6651, 0.4351, 0.7051, 0.4326, 0.8843, 0.4384, 0.92, 0.4385, 0.9199, 0.1177, 0.8813, 0.1177, 0.7355, 0.4327, 0.7736, 0.4354, 0.7737, 0.1181, 0.734, 0.1182, 0.7736, 0.4354, 0.8843, 0.4384, 0.8813, 0.1177, 0.7737, 0.1181, 0.7051, 0.4326, 0.6651, 0.4351, 0.6655, 0.1182, 0.7051, 0.1181, 0.5185, 0.4331, 0.5585, 0.4351, 0.5584, 0.5611, 0.3779, 0.561, 0.3792, 0.435, 0.4527, 0.4331, 0.5585, 0.4351, 0.6651, 0.4351, 0.6664, 0.5606, 0.5584, 0.5611, 0.5585, 0.4351, 0.5185, 0.4331, 0.5189, 0.1187, 0.5594, 0.1186, 0.6651, 0.4351, 0.5585, 0.4351, 0.5594, 0.1186, 0.6655, 0.1182, 0.232, 0.4332, 0.2717, 0.4355, 0.2701, 0.5613, 0.1676, 0.5609, 0.1691, 0.4336, 0.2717, 0.4355, 0.232, 0.4332, 0.2315, 0.1191, 0.2699, 0.1192, 0.2717, 0.4355, 0.3792, 0.435, 0.3779, 0.561, 0.2701, 0.5613, 0.3792, 0.435, 0.2717, 0.4355, 0.2699, 0.1192, 0.378, 0.1186, 0.4527, 0.4331, 0.3792, 0.435, 0.378, 0.1186, 0.4531, 0.1187, 0.09696, 0.6251, 0.3113, 0.6238, 0.3257, 0.6889, 0.1391, 0.6558, 0.5218, 0.6654, 0.4128, 0.6239, 0.6599, 0.626, 0.594, 0.6659, 0.3257, 0.6889, 0.3113, 0.6238, 0.5145, 0.9043, 0.3882, 0.813, 0.5818, 0.9048, 0.5145, 0.9043, 0.6563, 0.8419, 0.6901, 0.8455, 0.3113, 0.6238, 0.4128, 0.6239, 0.5614, 0.8597, 0.6563, 0.8419, 0.5145, 0.9043, 0.4128, 0.6239, 0.5218, 0.6654, 0.5553, 0.7383, 0.5614, 0.8597, 0.5614, 0.8597, 0.5553, 0.7383, 0.594, 0.6659, 0.6599, 0.626, 0.6901, 0.8455, 0.6563, 0.8419, 0.7396, 0.6687, 0.7771, 0.6278, 0.872, 0.6347, 0.6563, 0.8419, 0.5614, 0.8597, 0.6599, 0.626, 0.7396, 0.6687, 0.7396, 0.6687, 0.6599, 0.626, 0.7771, 0.6278])
me_cube_014.materials.append(mat_material)
me_cube_014.use_remesh_fix_poles = True
me_cube_014.use_remesh_preserve_attributes = False
me_cube_014.use_mirror_vertex_groups = False
me_cube_014.update()
me_cube_017 = bpy.data.meshes.new('Cube.017')
me_cube_017.from_pydata([(-0.1454, -0.1645, -0.15), (-0.1454, -0.1645, 0.15), (-0.2497, -0.07666, -0.15), (-0.2497, -0.07666, 0.15), (0.1489, -0.1453, -0.15), (0.1489, -0.1453, 0.15), (0.1562, -0.06933, -0.15), (0.1562, -0.06933, 0.15), (-0.2744, -0.05644, 0.1477), (-0.2744, -0.05644, -0.1523), (-0.03354, 0.1097, -0.181), (-0.03354, 0.1097, 0.119), (-1.62, 1.101, 0.1477), (-1.62, 1.101, -0.1523), (-1.393, 1.256, -0.181), (-1.393, 1.256, 0.119), (-1.46, 0.9562, 0.1478), (-1.457, 0.9544, -0.1522), (-3.336, -0.2217, 0.2998), (-3.336, -0.2217, -0.3048), (-2.94, -0.2201, 0.3), (-2.934, -0.2194, -0.3046)], [], [(0, 1, 3, 2), (2, 3, 8, 9), (6, 7, 5, 4), (4, 5, 1, 0), (7, 3, 1, 5), (8, 11, 15, 12, 16), (7, 6, 10, 11), (3, 7, 11, 8), (13, 12, 15, 14), (9, 8, 16, 17), (11, 10, 14, 15), (12, 13, 19, 18), (21, 20, 18, 19), (17, 16, 20, 21), (16, 12, 18, 20)])
_uv = me_cube_017.uv_layers.new(name='UVMap')
_uv.uv.foreach_set('vector', [0.375, 0.0, 0.625, 0.0, 0.625, 0.25, 0.375, 0.25, 0.375, 0.25, 0.625, 0.25, 0.625, 0.25, 0.375, 0.25, 0.375, 0.5, 0.625, 0.5, 0.625, 0.75, 0.375, 0.75, 0.375, 0.75, 0.625, 0.75, 0.625, 1.0, 0.375, 1.0, 0.625, 0.5, 0.875, 0.5, 0.875, 0.75, 0.625, 0.75, 0.875, 0.5, 0.625, 0.5, 0.625, 0.5, 0.875, 0.5, 0.875, 0.5, 0.625, 0.5, 0.375, 0.5, 0.375, 0.5, 0.625, 0.5, 0.875, 0.5, 0.625, 0.5, 0.625, 0.5, 0.875, 0.5, 0.375, 0.25, 0.625, 0.25, 0.625, 0.5, 0.375, 0.5, 0.375, 0.25, 0.625, 0.25, 0.625, 0.25, 0.375, 0.25, 0.625, 0.5, 0.375, 0.5, 0.375, 0.5, 0.625, 0.5, 0.625, 0.25, 0.375, 0.25, 0.375, 0.25, 0.625, 0.25, 0.375, 0.25, 0.625, 0.25, 0.625, 0.25, 0.375, 0.25, 0.375, 0.25, 0.625, 0.25, 0.625, 0.25, 0.375, 0.25, 0.875, 0.5, 0.875, 0.5, 0.875, 0.5, 0.875, 0.5])
me_cube_017.use_remesh_fix_poles = True
me_cube_017.use_remesh_preserve_attributes = False
me_cube_017.use_mirror_vertex_groups = False
me_cube_017.update()
me_cube_019 = bpy.data.meshes.new('Cube.019')
me_cube_019.from_pydata([(0.1035, -0.9757, -0.15), (0.1035, -0.9757, 0.15), (0.1035, -0.6757, -0.15), (0.1035, -0.6757, 0.15), (0.4035, -0.9757, -0.15), (0.4035, -0.9757, 0.15), (0.4035, -0.6757, -0.15), (0.4035, -0.6757, 0.15), (0.1196, 0.1614, 0.15), (0.1196, 0.1614, -0.15), (0.4101, 0.03475, -0.15), (0.4101, 0.03475, 0.15), (0.2388, 0.3807, 0.15), (0.2388, 0.3807, -0.15), (0.4672, 0.2699, -0.15), (0.4672, 0.2699, 0.15), (0.6385, -0.07774, 0.15), (0.6385, -0.07774, -0.15), (0.6362, 0.1763, 0.15), (0.6362, 0.1763, -0.15), (-1.773, 1.069, 0.15), (-1.773, 1.069, -0.15), (-1.752, 1.289, 0.15), (-1.752, 1.289, -0.15), (-3.911, -1.058, 0.15), (-3.911, -1.058, -0.15), (-3.911, -0.7575, 0.15), (-3.911, -0.7575, -0.15), (-4.211, -1.058, 0.15), (-4.211, -1.058, -0.15), (-4.211, -0.7575, 0.15), (-4.211, -0.7575, -0.15), (-3.896, 0.2791, -0.15), (-3.896, 0.2791, 0.15), (-4.187, 0.1524, 0.15), (-4.187, 0.1524, -0.15), (-3.99, 0.4929, -0.15), (-3.99, 0.4929, 0.15), (-4.244, 0.3875, 0.15), (-4.244, 0.3875, -0.15), (-4.415, 0.0399, -0.15), (-4.415, 0.0399, 0.15), (-4.413, 0.2939, -0.15), (-4.413, 0.2939, 0.15)], [], [(0, 1, 3, 2), (3, 7, 11, 8), (6, 7, 5, 4), (7, 3, 1, 5), (2, 3, 8, 9), (7, 6, 10, 11), (13, 12, 15, 14), (8, 11, 15, 12), (16, 17, 19, 18), (14, 15, 18, 19), (11, 10, 17, 16), (15, 11, 16, 18), (12, 13, 23, 22), (8, 12, 22, 20), (9, 8, 20, 21), (24, 25, 27, 26), (30, 31, 29, 28), (26, 30, 28, 24), (34, 33, 37, 38), (26, 27, 32, 33), (31, 30, 34, 35), (30, 26, 33, 34), (37, 36, 39, 38), (37, 33, 20, 22), (34, 38, 43, 41), (40, 41, 43, 42), (38, 39, 42, 43), (35, 34, 41, 40), (36, 37, 22, 23), (33, 32, 21, 20)])
_uv = me_cube_019.uv_layers.new(name='UVMap')
_uv.uv.foreach_set('vector', [0.8623, 0.2901, 0.8938, 0.2905, 0.8939, 0.3235, 0.8624, 0.3232, 0.9027, 0.33, 0.9358, 0.3302, 0.9362, 0.4085, 0.9042, 0.4223, 0.9856, 0.2622, 0.9532, 0.2621, 0.9539, 0.2297, 0.9857, 0.2303, 0.9358, 0.3302, 0.9027, 0.33, 0.9028, 0.297, 0.9359, 0.2971, 0.8624, 0.3232, 0.8939, 0.3235, 0.8942, 0.4158, 0.8627, 0.4155, 0.9532, 0.2621, 0.9856, 0.2622, 0.9869, 0.3386, 0.9539, 0.3391, 0.5627, 0.4126, 0.5626, 0.4441, 0.5313, 0.4437, 0.5311, 0.413, 0.9042, 0.4223, 0.9362, 0.4085, 0.9424, 0.4344, 0.9172, 0.4465, 0.9923, 0.408, 0.9617, 0.4247, 0.9653, 0.3959, 0.994, 0.3801, 0.5311, 0.413, 0.5313, 0.4437, 0.5155, 0.4443, 0.5159, 0.4128, 0.9559, 0.3685, 0.9653, 0.3959, 0.994, 0.3801, 0.9832, 0.3506, 0.9424, 0.4344, 0.9362, 0.4085, 0.9653, 0.3959, 0.9617, 0.4247, 0.5626, 0.4441, 0.5627, 0.4126, 0.6735, 0.4131, 0.6729, 0.4441, 0.9042, 0.4223, 0.9172, 0.4465, 0.6975, 0.5459, 0.6953, 0.5216, 0.5311, 0.3813, 0.5313, 0.3493, 0.688, 0.3501, 0.6873, 0.38, 0.5026, 0.4148, 0.4699, 0.4147, 0.47, 0.385, 0.5027, 0.3851, 0.3587, 0.3138, 0.3902, 0.3135, 0.3895, 0.35, 0.3589, 0.3502, 0.4603, 0.3195, 0.4273, 0.3194, 0.4274, 0.2864, 0.4604, 0.2865, 0.4296, 0.4197, 0.4616, 0.4338, 0.4511, 0.4573, 0.4233, 0.4456, 0.5027, 0.3851, 0.47, 0.385, 0.4704, 0.2962, 0.5031, 0.2962, 0.3902, 0.3135, 0.3587, 0.3138, 0.3594, 0.2253, 0.391, 0.225, 0.4273, 0.3194, 0.4603, 0.3195, 0.4616, 0.4338, 0.4296, 0.4197, 0.7823, 0.4439, 0.7824, 0.413, 0.8138, 0.4128, 0.8138, 0.4441, 0.4511, 0.4573, 0.4616, 0.4338, 0.6953, 0.5216, 0.6975, 0.5459, 0.4296, 0.4197, 0.4233, 0.4456, 0.3921, 0.4302, 0.3922, 0.3991, 0.3585, 0.3971, 0.3922, 0.3991, 0.3921, 0.4302, 0.3562, 0.4277, 0.8138, 0.4441, 0.8138, 0.4128, 0.8301, 0.4126, 0.8297, 0.4441, 0.3903, 0.3656, 0.3922, 0.3991, 0.3585, 0.3971, 0.3578, 0.3656, 0.7824, 0.413, 0.7823, 0.4439, 0.6729, 0.4441, 0.6735, 0.4131, 0.8451, 0.35, 0.8449, 0.3813, 0.6873, 0.38, 0.688, 0.3501])
me_cube_019.materials.append(mat_material_004)
me_cube_019.use_remesh_fix_poles = True
me_cube_019.use_remesh_preserve_attributes = False
me_cube_019.use_mirror_vertex_groups = False
me_cube_019.update()

# ---- objects
ob_empty = bpy.data.objects.new('Empty', None)
ob_cube = bpy.data.objects.new('Cube', me_cube_001)
ob_cube_001 = bpy.data.objects.new('Cube.001', me_cube_005)
ob_cube_002 = bpy.data.objects.new('Cube.002', me_cube_006)
ob_cube_003 = bpy.data.objects.new('Cube.003', me_cube_007)
ob_cube_004 = bpy.data.objects.new('Cube.004', me_cube_008)
ob_cube_005 = bpy.data.objects.new('Cube.005', me_cube_009)
ob_cube_006 = bpy.data.objects.new('Cube.006', me_cube_010)
ob_cube_007 = bpy.data.objects.new('Cube.007', me_cube_011)
ob_cube_008 = bpy.data.objects.new('Cube.008', me_cube_012)
ob_cube_009 = bpy.data.objects.new('Cube.009', me_cube_013)
ob_cube_010 = bpy.data.objects.new('Cube.010', me_cube_014)
ob_cube_011 = bpy.data.objects.new('Cube.011', me_cube_017)
ob_cube_012 = bpy.data.objects.new('Cube.012', me_cube_019)

# ---- transforms, parenting, visibility, modifiers, constraints
ob_empty.location = (0.0, -0.007388, 2.119)
ob_empty.rotation_euler = (1.571, 0.0, 6.278)
ob_empty.scale = (4.0, 4.0, 1.0)
ob_empty.empty_display_type = 'IMAGE'
ob_empty.empty_display_size = 5.0
ob_empty.color = (1.0, 1.0, 1.0, 0.125)
ob_empty.lineart.crease_threshold = 0.0
ob_cube.location = (-6.338, -1.083, 0.9387)
ob_cube.scale = (1.209, 0.1048, 1.629)
ob_cube.lineart.crease_threshold = 0.0
ob_cube_001.location = (-9.194, 0.04123, 0.7623)
ob_cube_001.rotation_euler = (1.571, -8.897e-05, -0.01128)
ob_cube_001.scale = (0.5595, 1.461, 0.0722)
ob_cube_001.lineart.crease_threshold = 0.0
ob_cube_002.location = (-6.245, 0.01645, 3.684)
ob_cube_002.rotation_euler = (1.571, -0.0, -0.0)
ob_cube_002.scale = (0.5595, 1.461, 0.0722)
ob_cube_002.lineart.crease_threshold = 0.0
ob_cube_003.location = (-2.039, 0.0, 0.796)
ob_cube_003.rotation_euler = (1.571, -0.0, -0.0)
ob_cube_003.scale = (0.5595, 1.461, 0.0722)
ob_cube_003.lineart.crease_threshold = 0.0
ob_cube_004.location = (1.272, -0.01098, 0.6384)
ob_cube_004.rotation_euler = (1.571, -0.0, -0.0)
ob_cube_004.scale = (0.5595, 1.461, 0.0722)
ob_cube_004.lineart.crease_threshold = 0.0
ob_cube_005.location = (0.4574, 0.02862, 2.99)
ob_cube_005.rotation_euler = (1.56, -0.0003953, -0.01302)
ob_cube_005.scale = (0.5595, 1.461, 0.0722)
ob_cube_005.lineart.crease_threshold = 0.0
ob_cube_006.location = (1.86, 0.02921, 3.011)
ob_cube_006.rotation_euler = (1.56, -0.0003953, -0.01302)
ob_cube_006.scale = (0.5595, 1.461, 0.0722)
ob_cube_006.lineart.crease_threshold = 0.0
ob_cube_007.location = (4.767, 0.03618, 2.911)
ob_cube_007.rotation_euler = (1.56, -0.0003953, -0.01302)
ob_cube_007.scale = (0.5595, 1.461, 0.0722)
ob_cube_007.lineart.crease_threshold = 0.0
ob_cube_008.location = (9.656, -0.02816, 1.598)
ob_cube_008.rotation_euler = (1.56, -0.0003953, -0.01302)
ob_cube_008.scale = (0.5595, 1.461, 0.0722)
ob_cube_008.lineart.crease_threshold = 0.0
ob_cube_009.location = (6.656, -0.001359, 0.09848)
ob_cube_009.rotation_euler = (1.56, -0.0003953, -0.01302)
ob_cube_009.scale = (0.5595, 1.461, 0.0722)
ob_cube_009.lineart.crease_threshold = 0.0
ob_cube_010.location = (2.93, -0.149, 1.843)
ob_cube_010.rotation_euler = (1.571, -0.0, -0.0)
ob_cube_010.scale = (6.991, 0.3101, 0.3101)
ob_cube_010.lineart.crease_threshold = 0.0
ob_cube_011.location = (2.894, 0.0, 3.597)
ob_cube_011.rotation_euler = (1.571, -0.0, -0.0)
ob_cube_011.scale = (1.118, 1.025, 0.4731)
ob_cube_011.lineart.crease_threshold = 0.0
ob_cube_012.location = (-4.753, 0.005425, 3.626)
ob_cube_012.rotation_euler = (1.571, -0.0, -0.0)
ob_cube_012.scale = (0.8635, 1.0, 0.4508)
ob_cube_012.lineart.crease_threshold = 0.0

# ---- collection membership
col_collection.objects.link(ob_empty)
col_collection.objects.link(ob_cube)
col_collection.objects.link(ob_cube_001)
col_collection.objects.link(ob_cube_002)
col_collection.objects.link(ob_cube_003)
col_collection.objects.link(ob_cube_004)
col_collection.objects.link(ob_cube_005)
col_collection.objects.link(ob_cube_006)
col_collection.objects.link(ob_cube_007)
col_collection.objects.link(ob_cube_008)
col_collection.objects.link(ob_cube_009)
col_collection.objects.link(ob_cube_010)
col_collection.objects.link(ob_cube_011)
col_collection.objects.link(ob_cube_012)

# ---- scene / render settings (as saved in the file)
scene.frame_start = 1; scene.frame_end = 250; scene.frame_set(0)
scene.render.engine = 'BLENDER_EEVEE_NEXT'
scene.render.fps = 30
scene.cycles.use_denoising = False
scene.cycles.samples = 128
scene.cycles.sampling_pattern = 'TABULATED_SOBOL'
scene.cycles.use_adaptive_sampling = False
scene.cycles.use_light_tree = False
scene.view_settings.view_transform = 'Filmic'
bpy.context.view_layer.update()

# ---- added for rendering (the .blend has no active camera and no usable light): camera, sun
cam_auto = bpy.data.cameras.new('AutoCamera')
cam_auto.lens = 50.0
cam_auto.sensor_width = 36.0
cam_auto.clip_end = 1000.0
ob_auto_camera = bpy.data.objects.new('AutoCamera', cam_auto)
scene.collection.objects.link(ob_auto_camera)
ob_auto_camera.location = (18.9707, -23.1346, 17.1067)
ob_auto_camera.rotation_euler = (1.09748, -7.21219e-08, 0.694738)
scene.camera = ob_auto_camera
light_auto_sun = bpy.data.lights.new('AutoSun', 'SUN')
light_auto_sun.energy = 3.0
light_auto_sun.angle = 0.0523599
ob_auto_sun = bpy.data.objects.new('AutoSun', light_auto_sun)
scene.collection.objects.link(ob_auto_sun)
ob_auto_sun.rotation_euler = (0.872665, 0.174533, 0.523599)
bpy.context.view_layer.update()
